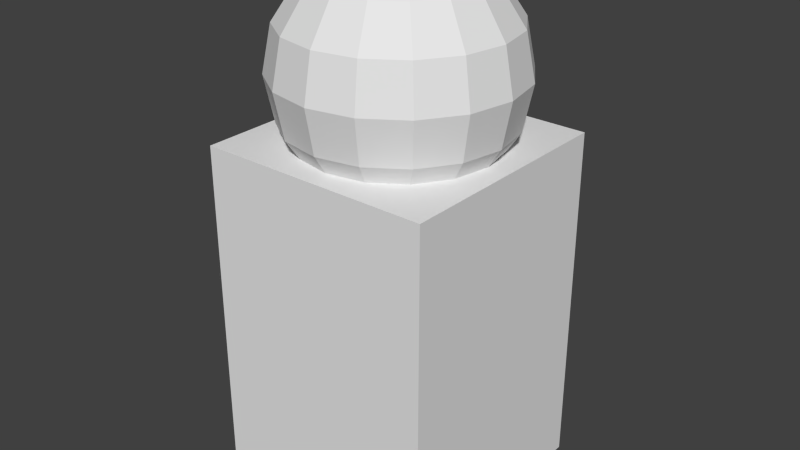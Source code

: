 # Source: Statue.blend  (saved by Blender 2.69.0; exported with 4.5.12 LTS)
import bpy
from mathutils import Matrix  # noqa: F401  (used for matrix-valued properties, if any)

bpy.ops.wm.read_factory_settings(use_empty=True)
scene = bpy.context.scene
scene.name = 'Scene'

# ---- collections
col_collection_1 = bpy.data.collections.new('Collection 1'); scene.collection.children.link(col_collection_1)

# ---- materials (node trees are filled in below, after node groups)
mat_buildingstesti = bpy.data.materials.new('BuildingsTesti')
mat_buildingstesti.alpha_threshold = 0.0
mat_buildingstesti.use_transparent_shadow = False
mat_buildingstesti.roughness = 0.5
mat_buildingstesti.line_color = (0.0, 0.0, 0.0, 1.0)

# ---- material node trees

# ---- world
world_world = bpy.data.worlds.new('World'); scene.world = world_world
world_world.color = (0.05088, 0.05088, 0.05088)
world_world.use_sun_shadow = False
world_world.sun_shadow_jitter_overblur = 0.0
world_world.cycles.sampling_method = 'MANUAL'
world_world.cycles.sample_map_resolution = 256

# ---- meshes
me_cube = bpy.data.meshes.new('Cube')
me_cube.from_pydata([(-0.1913, 2.234, 1.687e-07), (-0.3536, 2.126, 1.605e-07), (-0.4619, 1.964, 1.482e-07), (-0.5, 1.772, 1.338e-07), (-0.4619, 1.581, 1.193e-07), (-0.3536, 1.419, 1.071e-07), (-0.1913, 1.31, 9.892e-08), (-0.1768, 2.234, -0.07322), (-0.3266, 2.126, -0.1353), (-0.4268, 1.964, -0.1768), (-0.4619, 1.772, -0.1913), (-0.4268, 1.581, -0.1768), (-0.3266, 1.419, -0.1353), (-0.1768, 1.31, -0.07322), (-0.1353, 2.234, -0.1353), (-0.25, 2.126, -0.25), (-0.3266, 1.964, -0.3266), (-0.3536, 1.772, -0.3536), (-0.3266, 1.581, -0.3266), (-0.25, 1.419, -0.25), (-0.1353, 1.31, -0.1353), (-1.053e-07, 1.272, 9.605e-08), (-0.07322, 2.234, -0.1768), (-0.1353, 2.126, -0.3266), (-0.1768, 1.964, -0.4268), (-0.1913, 1.772, -0.4619), (-0.1768, 1.581, -0.4268), (-0.1353, 1.419, -0.3266), (-0.07322, 1.31, -0.1768), (-1.026e-07, 2.234, -0.1913), (-9.515e-08, 2.126, -0.3536), (-8.025e-08, 1.964, -0.4619), (-9.515e-08, 1.772, -0.5), (-8.025e-08, 1.581, -0.4619), (-9.515e-08, 1.419, -0.3536), (-1.026e-07, 1.31, -0.1913), (-1.342e-07, 2.272, 2.413e-07), (0.07322, 2.234, -0.1768), (0.1353, 2.126, -0.3266), (0.1768, 1.964, -0.4268), (0.1913, 1.772, -0.4619), (0.1768, 1.581, -0.4268), (0.1353, 1.419, -0.3266), (0.07322, 1.31, -0.1768), (0.1353, 2.234, -0.1353), (0.25, 2.126, -0.25), (0.3266, 1.964, -0.3266), (0.3536, 1.772, -0.3536), (0.3266, 1.581, -0.3266), (0.25, 1.419, -0.25), (0.1353, 1.31, -0.1353), (0.1768, 2.234, -0.07322), (0.3266, 2.126, -0.1353), (0.4268, 1.964, -0.1768), (0.4619, 1.772, -0.1913), (0.4268, 1.581, -0.1768), (0.3266, 1.419, -0.1353), (0.1768, 1.31, -0.07322), (0.1913, 2.234, 1.827e-07), (0.3536, 2.126, 1.968e-07), (0.4619, 1.964, 1.92e-07), (0.5, 1.772, 1.925e-07), (0.4619, 1.581, 1.631e-07), (0.3536, 1.419, 1.434e-07), (0.1913, 1.31, 1.129e-07), (0.1768, 2.234, 0.07322), (0.3266, 2.126, 0.1353), (0.4268, 1.964, 0.1768), (0.4619, 1.772, 0.1913), (0.4268, 1.581, 0.1768), (0.3266, 1.419, 0.1353), (0.1768, 1.31, 0.07322), (0.1353, 2.234, 0.1353), (0.25, 2.126, 0.25), (0.3266, 1.964, 0.3266), (0.3536, 1.772, 0.3536), (0.3266, 1.581, 0.3266), (0.25, 1.419, 0.25), (0.1353, 1.31, 0.1353), (0.07322, 2.234, 0.1768), (0.1353, 2.126, 0.3266), (0.1768, 1.964, 0.4268), (0.1913, 1.772, 0.4619), (0.1768, 1.581, 0.4268), (0.1353, 1.419, 0.3266), (0.07322, 1.31, 0.1768), (-1.175e-07, 2.234, 0.1913), (-1.324e-07, 2.126, 0.3536), (-1.846e-07, 1.964, 0.4619), (-1.697e-07, 1.772, 0.5), (-1.846e-07, 1.581, 0.4619), (-1.324e-07, 1.419, 0.3536), (-1.175e-07, 1.31, 0.1913), (-0.07322, 2.234, 0.1768), (-0.1353, 2.126, 0.3266), (-0.1768, 1.964, 0.4268), (-0.1913, 1.772, 0.4619), (-0.1768, 1.581, 0.4268), (-0.1353, 1.419, 0.3266), (-0.07322, 1.31, 0.1768), (-0.1353, 2.234, 0.1353), (-0.25, 2.126, 0.25), (-0.3266, 1.964, 0.3266), (-0.3536, 1.772, 0.3536), (-0.3266, 1.581, 0.3266), (-0.25, 1.419, 0.25), (-0.1353, 1.31, 0.1353), (-0.1768, 2.234, 0.07322), (-0.3266, 2.126, 0.1353), (-0.4268, 1.964, 0.1768), (-0.4619, 1.772, 0.1913), (-0.4268, 1.581, 0.1768), (-0.3266, 1.419, 0.1353), (-0.1768, 1.31, 0.07322), (0.5, 0.0, -0.5), (0.5, 4.47e-08, 0.5), (-0.5, 4.47e-08, 0.5), (-0.5, 0.0, -0.5), (0.5, 1.5, -0.5), (0.5, 1.5, 0.5), (-0.5, 1.5, 0.5), (-0.5, 1.5, -0.5)], [], [(6, 5, 12, 13), (5, 4, 11, 12), (4, 3, 10, 11), (3, 2, 9, 10), (2, 1, 8, 9), (1, 0, 7, 8), (13, 12, 19, 20), (12, 11, 18, 19), (11, 10, 17, 18), (10, 9, 16, 17), (9, 8, 15, 16), (8, 7, 14, 15), (20, 19, 27, 28), (19, 18, 26, 27), (18, 17, 25, 26), (17, 16, 24, 25), (16, 15, 23, 24), (15, 14, 22, 23), (28, 27, 34, 35), (27, 26, 33, 34), (26, 25, 32, 33), (25, 24, 31, 32), (24, 23, 30, 31), (23, 22, 29, 30), (35, 34, 42, 43), (34, 33, 41, 42), (33, 32, 40, 41), (32, 31, 39, 40), (31, 30, 38, 39), (30, 29, 37, 38), (43, 42, 49, 50), (42, 41, 48, 49), (41, 40, 47, 48), (40, 39, 46, 47), (39, 38, 45, 46), (38, 37, 44, 45), (50, 49, 56, 57), (49, 48, 55, 56), (48, 47, 54, 55), (47, 46, 53, 54), (46, 45, 52, 53), (45, 44, 51, 52), (57, 56, 63, 64), (56, 55, 62, 63), (55, 54, 61, 62), (54, 53, 60, 61), (53, 52, 59, 60), (52, 51, 58, 59), (64, 63, 70, 71), (63, 62, 69, 70), (62, 61, 68, 69), (61, 60, 67, 68), (60, 59, 66, 67), (59, 58, 65, 66), (71, 70, 77, 78), (70, 69, 76, 77), (69, 68, 75, 76), (68, 67, 74, 75), (67, 66, 73, 74), (66, 65, 72, 73), (78, 77, 84, 85), (77, 76, 83, 84), (76, 75, 82, 83), (75, 74, 81, 82), (74, 73, 80, 81), (73, 72, 79, 80), (85, 84, 91, 92), (84, 83, 90, 91), (83, 82, 89, 90), (82, 81, 88, 89), (81, 80, 87, 88), (80, 79, 86, 87), (92, 91, 98, 99), (91, 90, 97, 98), (90, 89, 96, 97), (89, 88, 95, 96), (88, 87, 94, 95), (87, 86, 93, 94), (99, 98, 105, 106), (98, 97, 104, 105), (97, 96, 103, 104), (96, 95, 102, 103), (95, 94, 101, 102), (94, 93, 100, 101), (106, 105, 112, 113), (105, 104, 111, 112), (104, 103, 110, 111), (103, 102, 109, 110), (102, 101, 108, 109), (101, 100, 107, 108), (21, 6, 13), (0, 36, 7), (21, 13, 20), (7, 36, 14), (21, 20, 28), (14, 36, 22), (21, 28, 35), (22, 36, 29), (21, 35, 43), (29, 36, 37), (21, 43, 50), (37, 36, 44), (21, 50, 57), (44, 36, 51), (21, 57, 64), (51, 36, 58), (21, 64, 71), (58, 36, 65), (21, 71, 78), (65, 36, 72), (21, 78, 85), (72, 36, 79), (21, 85, 92), (79, 36, 86), (21, 92, 99), (86, 36, 93), (21, 99, 106), (93, 36, 100), (21, 106, 113), (100, 36, 107), (21, 113, 6), (113, 112, 5, 6), (112, 111, 4, 5), (111, 110, 3, 4), (110, 109, 2, 3), (109, 108, 1, 2), (108, 107, 0, 1), (107, 36, 0), (114, 115, 116, 117), (118, 121, 120, 119), (114, 118, 119, 115), (115, 119, 120, 116), (116, 120, 121, 117), (118, 114, 117, 121)])
_uv = me_cube.uv_layers.new(name='UVMap')
_uv.uv.foreach_set('vector', [0.7261, 0.5485, 0.728, 0.539, 0.7356, 0.5421, 0.7302, 0.5502, 0.7031, 0.6791, 0.6934, 0.6791, 0.6934, 0.6685, 0.7031, 0.671, 0.6934, 0.6791, 0.6819, 0.6791, 0.6819, 0.6677, 0.6934, 0.6685, 0.6819, 0.6791, 0.6704, 0.6791, 0.6704, 0.6685, 0.6819, 0.6677, 0.6704, 0.6791, 0.6607, 0.6791, 0.6607, 0.671, 0.6704, 0.6685, 0.7197, 0.6995, 0.7216, 0.69, 0.7261, 0.69, 0.728, 0.6995, 0.7302, 0.5502, 0.7356, 0.5421, 0.7414, 0.548, 0.7334, 0.5534, 0.7031, 0.671, 0.6934, 0.6685, 0.6934, 0.6596, 0.7031, 0.6642, 0.6934, 0.6685, 0.6819, 0.6677, 0.6819, 0.658, 0.6934, 0.6596, 0.6819, 0.6677, 0.6704, 0.6685, 0.6704, 0.6596, 0.6819, 0.658, 0.6704, 0.6685, 0.6607, 0.671, 0.6607, 0.6642, 0.6704, 0.6596, 0.728, 0.6995, 0.7261, 0.69, 0.7302, 0.6883, 0.7356, 0.6963, 0.7334, 0.5534, 0.7414, 0.548, 0.7446, 0.5556, 0.7351, 0.5575, 0.6432, 0.724, 0.6335, 0.7286, 0.6335, 0.7197, 0.6432, 0.7172, 0.6335, 0.7286, 0.622, 0.7302, 0.622, 0.7205, 0.6335, 0.7197, 0.622, 0.7302, 0.6105, 0.7286, 0.6105, 0.7197, 0.622, 0.7205, 0.6105, 0.7286, 0.6008, 0.724, 0.6008, 0.7172, 0.6105, 0.7197, 0.7356, 0.6963, 0.7302, 0.6883, 0.7334, 0.6851, 0.7414, 0.6905, 0.7351, 0.5575, 0.7446, 0.5556, 0.7446, 0.5639, 0.7351, 0.562, 0.6432, 0.7172, 0.6335, 0.7197, 0.6335, 0.7091, 0.6432, 0.7091, 0.6335, 0.7197, 0.622, 0.7205, 0.622, 0.7091, 0.6335, 0.7091, 0.622, 0.7205, 0.6105, 0.7197, 0.6105, 0.7091, 0.622, 0.7091, 0.6105, 0.7197, 0.6008, 0.7172, 0.6008, 0.7091, 0.6105, 0.7091, 0.7414, 0.6905, 0.7334, 0.6851, 0.7351, 0.681, 0.7446, 0.6829, 0.7351, 0.562, 0.7446, 0.5639, 0.7414, 0.5715, 0.7334, 0.5661, 0.6432, 0.7091, 0.6335, 0.7091, 0.6335, 0.6985, 0.6432, 0.701, 0.6335, 0.7091, 0.622, 0.7091, 0.622, 0.6976, 0.6335, 0.6985, 0.622, 0.7091, 0.6105, 0.7091, 0.6105, 0.6985, 0.622, 0.6976, 0.6105, 0.7091, 0.6008, 0.7091, 0.6008, 0.701, 0.6105, 0.6985, 0.7446, 0.6829, 0.7351, 0.681, 0.7351, 0.6765, 0.7446, 0.6746, 0.7334, 0.5661, 0.7414, 0.5715, 0.7356, 0.5774, 0.7302, 0.5693, 0.6432, 0.701, 0.6335, 0.6985, 0.6335, 0.6895, 0.6432, 0.6941, 0.6335, 0.6985, 0.622, 0.6976, 0.622, 0.6879, 0.6335, 0.6895, 0.622, 0.6976, 0.6105, 0.6985, 0.6105, 0.6895, 0.622, 0.6879, 0.6105, 0.6985, 0.6008, 0.701, 0.6008, 0.6941, 0.6105, 0.6895, 0.7446, 0.6746, 0.7351, 0.6765, 0.7334, 0.6724, 0.7414, 0.667, 0.7302, 0.5693, 0.7356, 0.5774, 0.728, 0.5805, 0.7261, 0.571, 0.6607, 0.5444, 0.6704, 0.5398, 0.6704, 0.5488, 0.6607, 0.5512, 0.6704, 0.5398, 0.6819, 0.5382, 0.6819, 0.5479, 0.6704, 0.5488, 0.6819, 0.5382, 0.6934, 0.5398, 0.6934, 0.5488, 0.6819, 0.5479, 0.6934, 0.5398, 0.7031, 0.5444, 0.7031, 0.5512, 0.6934, 0.5488, 0.7414, 0.667, 0.7334, 0.6724, 0.7302, 0.6692, 0.7356, 0.6611, 0.7261, 0.571, 0.728, 0.5805, 0.7197, 0.5805, 0.7216, 0.571, 0.6607, 0.5512, 0.6704, 0.5488, 0.6704, 0.5593, 0.6607, 0.5593, 0.6704, 0.5488, 0.6819, 0.5479, 0.6819, 0.5593, 0.6704, 0.5593, 0.6819, 0.5479, 0.6934, 0.5488, 0.6934, 0.5593, 0.6819, 0.5593, 0.6934, 0.5488, 0.7031, 0.5512, 0.7031, 0.5593, 0.6934, 0.5593, 0.7356, 0.6611, 0.7302, 0.6692, 0.7261, 0.6675, 0.728, 0.658, 0.7216, 0.571, 0.7197, 0.5805, 0.7121, 0.5774, 0.7175, 0.5693, 0.6607, 0.5593, 0.6704, 0.5593, 0.6704, 0.5699, 0.6607, 0.5675, 0.6704, 0.5593, 0.6819, 0.5593, 0.6819, 0.5708, 0.6704, 0.5699, 0.6819, 0.5593, 0.6934, 0.5593, 0.6934, 0.5699, 0.6819, 0.5708, 0.6934, 0.5593, 0.7031, 0.5593, 0.7031, 0.5675, 0.6934, 0.5699, 0.728, 0.658, 0.7261, 0.6675, 0.7216, 0.6675, 0.7197, 0.658, 0.7175, 0.5693, 0.7121, 0.5774, 0.7062, 0.5715, 0.7143, 0.5661, 0.6607, 0.5675, 0.6704, 0.5699, 0.6704, 0.5789, 0.6607, 0.5743, 0.6704, 0.5699, 0.6819, 0.5708, 0.6819, 0.5805, 0.6704, 0.5789, 0.6819, 0.5708, 0.6934, 0.5699, 0.6934, 0.5789, 0.6819, 0.5805, 0.6934, 0.5699, 0.7031, 0.5675, 0.7031, 0.5743, 0.6934, 0.5789, 0.7197, 0.658, 0.7216, 0.6675, 0.7175, 0.6692, 0.7121, 0.6611, 0.7143, 0.5661, 0.7062, 0.5715, 0.7031, 0.5639, 0.7126, 0.562, 0.7031, 0.7365, 0.6934, 0.741, 0.6934, 0.7321, 0.7031, 0.7296, 0.6934, 0.741, 0.6819, 0.7427, 0.6819, 0.7329, 0.6934, 0.7321, 0.6819, 0.7427, 0.6704, 0.741, 0.6704, 0.7321, 0.6819, 0.7329, 0.6704, 0.741, 0.6607, 0.7365, 0.6607, 0.7296, 0.6704, 0.7321, 0.7121, 0.6611, 0.7175, 0.6692, 0.7143, 0.6724, 0.7062, 0.667, 0.7126, 0.562, 0.7031, 0.5639, 0.7031, 0.5556, 0.7126, 0.5575, 0.7031, 0.7296, 0.6934, 0.7321, 0.6934, 0.7215, 0.7031, 0.7215, 0.6934, 0.7321, 0.6819, 0.7329, 0.6819, 0.7215, 0.6934, 0.7215, 0.6819, 0.7329, 0.6704, 0.7321, 0.6704, 0.7215, 0.6819, 0.7215, 0.6704, 0.7321, 0.6607, 0.7296, 0.6607, 0.7215, 0.6704, 0.7215, 0.7062, 0.667, 0.7143, 0.6724, 0.7126, 0.6765, 0.7031, 0.6746, 0.7126, 0.5575, 0.7031, 0.5556, 0.7062, 0.548, 0.7143, 0.5534, 0.7031, 0.7215, 0.6934, 0.7215, 0.6934, 0.7109, 0.7031, 0.7134, 0.6934, 0.7215, 0.6819, 0.7215, 0.6819, 0.71, 0.6934, 0.7109, 0.6819, 0.7215, 0.6704, 0.7215, 0.6704, 0.7109, 0.6819, 0.71, 0.6704, 0.7215, 0.6607, 0.7215, 0.6607, 0.7134, 0.6704, 0.7109, 0.7031, 0.6746, 0.7126, 0.6765, 0.7126, 0.681, 0.7031, 0.6829, 0.7143, 0.5534, 0.7062, 0.548, 0.7121, 0.5421, 0.7175, 0.5502, 0.7031, 0.7134, 0.6934, 0.7109, 0.6934, 0.7019, 0.7031, 0.7065, 0.6934, 0.7109, 0.6819, 0.71, 0.6819, 0.7003, 0.6934, 0.7019, 0.6819, 0.71, 0.6704, 0.7109, 0.6704, 0.7019, 0.6819, 0.7003, 0.6704, 0.7109, 0.6607, 0.7134, 0.6607, 0.7065, 0.6704, 0.7019, 0.7031, 0.6829, 0.7126, 0.681, 0.7143, 0.6851, 0.7062, 0.6905, 0.7175, 0.5502, 0.7121, 0.5421, 0.7197, 0.539, 0.7216, 0.5485, 0.7031, 0.6941, 0.6934, 0.6987, 0.6934, 0.6897, 0.7031, 0.6872, 0.6934, 0.6987, 0.6819, 0.7003, 0.6819, 0.6906, 0.6934, 0.6897, 0.6819, 0.7003, 0.6704, 0.6987, 0.6704, 0.6897, 0.6819, 0.6906, 0.6704, 0.6987, 0.6607, 0.6941, 0.6607, 0.6872, 0.6704, 0.6897, 0.7062, 0.6905, 0.7143, 0.6851, 0.7175, 0.6883, 0.7121, 0.6963, 0.7238, 0.5598, 0.7261, 0.5485, 0.7302, 0.5502, 0.7216, 0.69, 0.7238, 0.6787, 0.7261, 0.69, 0.7238, 0.5598, 0.7302, 0.5502, 0.7334, 0.5534, 0.7261, 0.69, 0.7238, 0.6787, 0.7302, 0.6883, 0.7238, 0.5598, 0.7334, 0.5534, 0.7351, 0.5575, 0.7302, 0.6883, 0.7238, 0.6787, 0.7334, 0.6851, 0.7238, 0.5598, 0.7351, 0.5575, 0.7351, 0.562, 0.7334, 0.6851, 0.7238, 0.6787, 0.7351, 0.681, 0.7238, 0.5598, 0.7351, 0.562, 0.7334, 0.5661, 0.7351, 0.681, 0.7238, 0.6787, 0.7351, 0.6765, 0.7238, 0.5598, 0.7334, 0.5661, 0.7302, 0.5693, 0.7351, 0.6765, 0.7238, 0.6787, 0.7334, 0.6724, 0.7238, 0.5598, 0.7302, 0.5693, 0.7261, 0.571, 0.7334, 0.6724, 0.7238, 0.6787, 0.7302, 0.6692, 0.7238, 0.5598, 0.7261, 0.571, 0.7216, 0.571, 0.7302, 0.6692, 0.7238, 0.6787, 0.7261, 0.6675, 0.7238, 0.5598, 0.7216, 0.571, 0.7175, 0.5693, 0.7261, 0.6675, 0.7238, 0.6787, 0.7216, 0.6675, 0.7238, 0.5598, 0.7175, 0.5693, 0.7143, 0.5661, 0.7216, 0.6675, 0.7238, 0.6787, 0.7175, 0.6692, 0.7238, 0.5598, 0.7143, 0.5661, 0.7126, 0.562, 0.7175, 0.6692, 0.7238, 0.6787, 0.7143, 0.6724, 0.7238, 0.5598, 0.7126, 0.562, 0.7126, 0.5575, 0.7143, 0.6724, 0.7238, 0.6787, 0.7126, 0.6765, 0.7238, 0.5598, 0.7126, 0.5575, 0.7143, 0.5534, 0.7126, 0.6765, 0.7238, 0.6787, 0.7126, 0.681, 0.7238, 0.5598, 0.7143, 0.5534, 0.7175, 0.5502, 0.7126, 0.681, 0.7238, 0.6787, 0.7143, 0.6851, 0.7238, 0.5598, 0.7175, 0.5502, 0.7216, 0.5485, 0.7143, 0.6851, 0.7238, 0.6787, 0.7175, 0.6883, 0.7238, 0.5598, 0.7216, 0.5485, 0.7261, 0.5485, 0.7216, 0.5485, 0.7197, 0.539, 0.728, 0.539, 0.7261, 0.5485, 0.7031, 0.6872, 0.6934, 0.6897, 0.6934, 0.6791, 0.7031, 0.6791, 0.6934, 0.6897, 0.6819, 0.6906, 0.6819, 0.6791, 0.6934, 0.6791, 0.6819, 0.6906, 0.6704, 0.6897, 0.6704, 0.6791, 0.6819, 0.6791, 0.6704, 0.6897, 0.6607, 0.6872, 0.6607, 0.6791, 0.6704, 0.6791, 0.7121, 0.6963, 0.7175, 0.6883, 0.7216, 0.69, 0.7197, 0.6995, 0.7175, 0.6883, 0.7238, 0.6787, 0.7216, 0.69, 0.6607, 0.658, 0.6607, 0.5981, 0.7206, 0.5981, 0.7206, 0.658, 0.6008, 0.7178, 0.5409, 0.7178, 0.5409, 0.658, 0.6008, 0.658, 0.6008, 0.6879, 0.6008, 0.5981, 0.6607, 0.5981, 0.6607, 0.6879, 0.511, 0.5981, 0.6008, 0.5981, 0.6008, 0.658, 0.511, 0.658, 0.6607, 0.5981, 0.5709, 0.5981, 0.5709, 0.5382, 0.6607, 0.5382, 0.511, 0.5981, 0.511, 0.5082, 0.5709, 0.5082, 0.5709, 0.5981])
me_cube.materials.append(mat_buildingstesti)
me_cube.use_remesh_preserve_volume = False
me_cube.use_remesh_preserve_attributes = False
me_cube.use_mirror_vertex_groups = False
me_cube.update()

# ---- objects
ob_cube = bpy.data.objects.new('Cube', me_cube)

# ---- transforms, parenting, visibility, modifiers, constraints
ob_cube.location = (2.98e-08, 0.0, 0.0)
ob_cube.rotation_euler = (1.571, 0.0, 0.0)
ob_cube.lock_rotations_4d = False
ob_cube.empty_display_type = 'ARROWS'
ob_cube.lineart.crease_threshold = 0.0

# ---- collection membership
col_collection_1.objects.link(ob_cube)

# ---- scene / render settings (as saved in the file)
scene.frame_start = 1; scene.frame_end = 250; scene.frame_set(1)
scene.render.engine = 'BLENDER_EEVEE_NEXT'
scene.render.image_settings.compression = 90
scene.render.resolution_percentage = 50
scene.render.dither_intensity = 0.0
scene.cycles.use_denoising = False
scene.cycles.samples = 10
scene.cycles.sampling_pattern = 'TABULATED_SOBOL'
scene.cycles.light_sampling_threshold = 0.0
scene.cycles.use_adaptive_sampling = False
scene.cycles.use_light_tree = False
scene.cycles.blur_glossy = 0.0
scene.cycles.volume_bounces = 1
scene.cycles.pixel_filter_type = 'GAUSSIAN'
scene.cycles.sample_clamp_indirect = 0.0
scene.view_settings.view_transform = 'Standard'
bpy.context.view_layer.update()

# ---- added for rendering (the .blend has no active camera and no usable light): camera, sun
cam_auto = bpy.data.cameras.new('AutoCamera')
cam_auto.lens = 50.0
cam_auto.sensor_width = 36.0
cam_auto.clip_end = 1000.0
ob_auto_camera = bpy.data.objects.new('AutoCamera', cam_auto)
scene.collection.objects.link(ob_auto_camera)
ob_auto_camera.location = (2.4762, -2.97144, 3.11704)
ob_auto_camera.rotation_euler = (1.09748, -7.21219e-08, 0.694738)
scene.camera = ob_auto_camera
light_auto_sun = bpy.data.lights.new('AutoSun', 'SUN')
light_auto_sun.energy = 3.0
light_auto_sun.angle = 0.0523599
ob_auto_sun = bpy.data.objects.new('AutoSun', light_auto_sun)
scene.collection.objects.link(ob_auto_sun)
ob_auto_sun.rotation_euler = (0.872665, 0.174533, 0.523599)
bpy.context.view_layer.update()
